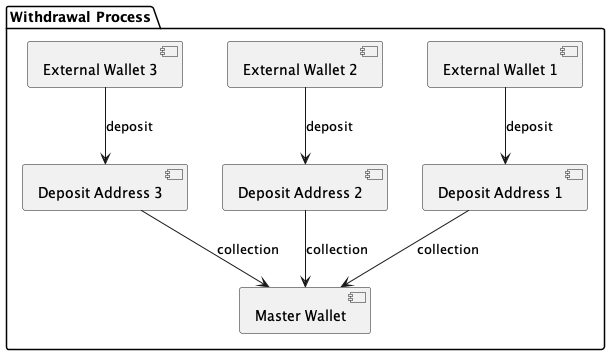

The diagram above was rendered by PlantUML. Its source (embedded in the PNG):
@startuml
package "Withdrawal Process" {
    [Master Wallet] as MW
    [External Wallet 1] as EW_1
    [External Wallet 2] as EW_2
    [External Wallet 3] as EW_3
    [Deposit Address 1] as DA_1
    [Deposit Address 2] as DA_2
    [Deposit Address 3] as DA_3

    EW_1 --> DA_1 : deposit
    EW_2 --> DA_2 : deposit
    EW_3 --> DA_3 : deposit

    DA_1 --> MW : collection
    DA_2 --> MW : collection
    DA_3 --> MW : collection

}
@enduml